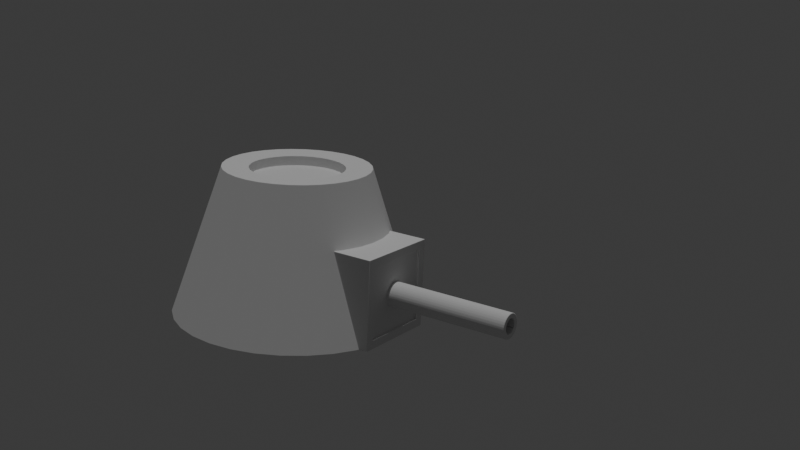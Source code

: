# Source: Basic_Turret_v2.blend  (saved by Blender 5.2.44; exported with 4.5.12 LTS)
import bpy
from mathutils import Matrix  # noqa: F401  (used for matrix-valued properties, if any)

bpy.ops.wm.read_factory_settings(use_empty=True)
scene = bpy.context.scene
scene.name = 'Scene'

# ---- collections
col_collection = bpy.data.collections.new('Collection'); scene.collection.children.link(col_collection)

# ---- node groups
ng_smooth_by_angle = bpy.data.node_groups.new('Smooth by Angle', 'GeometryNodeTree')
_s = ng_smooth_by_angle.interface.new_socket(name='Mesh', in_out='OUTPUT', socket_type='NodeSocketGeometry')
_s = ng_smooth_by_angle.interface.new_socket(name='Mesh', in_out='INPUT', socket_type='NodeSocketGeometry')
_s = ng_smooth_by_angle.interface.new_socket(name='Angle', in_out='INPUT', socket_type='NodeSocketFloat')
_s.subtype = 'ANGLE'
_s.default_value = 0.5236
_s.min_value = 0.0
_s.max_value = 3.142
_s.description = 'Maximum face angle for smooth edges'
_s = ng_smooth_by_angle.interface.new_socket(name='Ignore Sharpness', in_out='INPUT', socket_type='NodeSocketBool')
_s.force_non_field = True
ng_smooth_by_angle.is_modifier = True
_N = ng_smooth_by_angle.nodes; _L = ng_smooth_by_angle.links
n0 = _N.new('GeometryNodeSetShadeSmooth'); n0.name = 'Set Shade Smooth'; n0.location = (120, -80)
n0.domain = 'EDGE'
n1 = _N.new('GeometryNodeSetShadeSmooth'); n1.name = 'Set Shade Smooth.001'; n1.location = (300, -80)
n2 = _N.new('NodeGroupOutput'); n2.name = 'Group Output'; n2.location = (480, -80)
n3 = _N.new('GeometryNodeInputMeshEdgeAngle'); n3.name = 'Edge Angle'; n3.location = (-440, -240)
n4 = _N.new('NodeGroupInput'); n4.name = 'Group Input'; n4.location = (-80, -80)
n5 = _N.new('GeometryNodeInputEdgeSmooth'); n5.name = 'Is Edge Smooth'; n5.location = (-260, -120)
n6 = _N.new('GeometryNodeInputShadeSmooth'); n6.name = 'Is Shade Smooth'; n6.location = (-440, -397)
n7 = _N.new('FunctionNodeCompare'); n7.name = 'Compare'; n7.location = (-260, -260)
n7.operation = 'LESS_EQUAL'
n8 = _N.new('FunctionNodeBooleanMath'); n8.name = 'Boolean Math.001'; n8.location = (-80, -260)
n9 = _N.new('NodeGroupInput'); n9.name = 'Group Input.001'; n9.location = (-440, -329)
n10 = _N.new('NodeGroupInput'); n10.name = 'Group Input.002'; n10.location = (-259, -189)
n11 = _N.new('FunctionNodeBooleanMath'); n11.name = 'Boolean Math'; n11.location = (-80, -149)
n11.operation = 'OR'
n12 = _N.new('FunctionNodeBooleanMath'); n12.name = 'Boolean Math.002'; n12.location = (-260, -380)
n12.operation = 'OR'
n13 = _N.new('NodeGroupInput'); n13.name = 'Group Input.003'; n13.location = (-440, -460)
_L.new(n3.outputs[0], n7.inputs[0])
_L.new(n1.outputs[0], n2.inputs[0])
_L.new(n9.outputs[1], n7.inputs[1])
_L.new(n7.outputs[0], n8.inputs[0])
_L.new(n4.outputs[0], n0.inputs[0])
_L.new(n0.outputs[0], n1.inputs[0])
_L.new(n8.outputs[0], n0.inputs[2])
_L.new(n10.outputs[2], n11.inputs[1])
_L.new(n5.outputs[0], n11.inputs[0])
_L.new(n11.outputs[0], n0.inputs[1])
_L.new(n13.outputs[2], n12.inputs[1])
_L.new(n6.outputs[0], n12.inputs[0])
_L.new(n12.outputs[0], n8.inputs[1])
n2.is_active_output = True

# ---- world
world_world = bpy.data.worlds.new('World'); scene.world = world_world
world_world.use_nodes = True; world_world.node_tree.nodes.clear()
_N = world_world.node_tree.nodes; _L = world_world.node_tree.links
n0 = _N.new('ShaderNodeOutputWorld'); n0.name = 'World Output'; n0.location = (200, 100)
n1 = _N.new('ShaderNodeBackground'); n1.name = 'Background'; n1.location = (-200, 100)
n1.inputs[0].default_value = (0.05088, 0.05088, 0.05088, 1.0)
_L.new(n1.outputs[0], n0.inputs[0])
n0.is_active_output = True
world_world.color = (0.05088, 0.05088, 0.05088)
world_world.sun_shadow_jitter_overblur = 0.0

# ---- cameras
cam_camera = bpy.data.cameras.new('Camera')

# ---- lights
light_sun = bpy.data.lights.new('Sun', 'SUN')
light_sun.energy = 1.0

# ---- meshes
me_cylinder = bpy.data.meshes.new('Cylinder')
me_cylinder.from_pydata([(2.342e-08, -0.4, 7.153e-08), (0.144, 0.4, 6.866e-08), (7.496e-09, -0.24, 0.48), (0.144, 0.4, 0.288), (-0.07804, -0.3923, 7.153e-08), (0.144, 0.3723, 7.153e-08), (-0.04682, -0.2354, 0.48), (-0.1531, -0.3696, 7.153e-08), (-0.144, 0.4, 6.866e-08), (-0.09184, -0.2217, 0.48), (-0.144, 0.4, 0.288), (-0.2222, -0.3326, 7.153e-08), (-0.1333, -0.1996, 0.48), (-0.2828, -0.2828, 7.153e-08), (0.1152, 0.4, 0.0288), (-0.1697, -0.1697, 0.48), (0.1152, 0.4, 0.2592), (-0.3326, -0.2222, 7.153e-08), (-0.1152, 0.4, 0.2592), (-0.1996, -0.1333, 0.48), (-0.1152, 0.4, 0.0288), (-0.3696, -0.1531, 7.153e-08), (0.1152, 0.392, 0.0288), (-0.2217, -0.09184, 0.48), (0.1152, 0.392, 0.2592), (-0.3923, -0.07804, 7.153e-08), (-0.1152, 0.392, 0.2592), (-0.2354, -0.04682, 0.48), (-0.1152, 0.392, 0.0288), (-0.4, -3.869e-08, 7.153e-08), (-0.24, -2.709e-08, 0.48), (-0.3923, 0.07804, 7.153e-08), (-0.2354, 0.04682, 0.48), (-0.3696, 0.1531, 7.153e-08), (-0.2217, 0.09184, 0.48), (-0.3326, 0.2222, 7.153e-08), (-0.1996, 0.1333, 0.48), (-0.2828, 0.2828, 7.153e-08), (-0.1697, 0.1697, 0.48), (-0.2222, 0.3326, 7.153e-08), (-0.1333, 0.1996, 0.48), (-0.1531, 0.3696, 7.153e-08), (-0.09184, 0.2217, 0.48), (-0.04682, 0.2354, 0.48), (-3.447e-08, 0.24, 0.48), (0.04682, 0.2354, 0.48), (0.1559, 0.368, 7.153e-08), (0.09184, 0.2217, 0.48), (0.2222, 0.3326, 7.153e-08), (0.1333, 0.1996, 0.48), (0.2828, 0.2828, 7.153e-08), (0.1697, 0.1697, 0.48), (0.3326, 0.2222, 7.153e-08), (0.1996, 0.1333, 0.48), (0.3696, 0.1531, 7.153e-08), (0.2217, 0.09184, 0.48), (0.3923, 0.07804, 7.153e-08), (0.2354, 0.04682, 0.48), (0.4, 3.124e-08, 7.153e-08), (0.24, 1.487e-08, 0.48), (0.3923, -0.07804, 7.153e-08), (0.2354, -0.04682, 0.48), (0.3696, -0.1531, 7.153e-08), (0.2217, -0.09184, 0.48), (0.3326, -0.2222, 7.153e-08), (0.1996, -0.1333, 0.48), (0.2828, -0.2828, 7.153e-08), (0.1697, -0.1697, 0.48), (0.2222, -0.3326, 7.153e-08), (0.1333, -0.1996, 0.48), (0.1531, -0.3696, 7.153e-08), (0.09184, -0.2217, 0.48), (0.07804, -0.3923, 7.153e-08), (0.04682, -0.2354, 0.48), (-0.02997, -0.1506, 0.476), (-7.529e-11, -0.1536, 0.476), (-0.05878, -0.1419, 0.476), (-0.08534, -0.1277, 0.476), (-0.1086, -0.1086, 0.476), (-0.1277, -0.08534, 0.476), (-0.1419, -0.05878, 0.476), (-0.1506, -0.02997, 0.476), (-0.1536, -2.11e-08, 0.476), (-0.1506, 0.02997, 0.476), (-0.1419, 0.05878, 0.476), (-0.1277, 0.08534, 0.476), (-0.1086, 0.1086, 0.476), (-0.08534, 0.1277, 0.476), (-0.05878, 0.1419, 0.476), (-0.02997, 0.1506, 0.476), (-2.693e-08, 0.1536, 0.476), (0.02997, 0.1506, 0.476), (0.05878, 0.1419, 0.476), (0.08534, 0.1277, 0.476), (0.1086, 0.1086, 0.476), (0.1277, 0.08534, 0.476), (0.1419, 0.05878, 0.476), (0.1506, 0.02997, 0.476), (0.1536, 5.756e-09, 0.476), (0.1506, -0.02997, 0.476), (0.1419, -0.05878, 0.476), (0.1277, -0.08534, 0.476), (0.1086, -0.1086, 0.476), (0.08534, -0.1277, 0.476), (0.05878, -0.1419, 0.476), (0.02997, -0.1506, 0.476), (-0.02997, -0.1506, 0.444), (-7.529e-11, -0.1536, 0.444), (-0.05878, -0.1419, 0.444), (-0.08534, -0.1277, 0.444), (-0.1086, -0.1086, 0.444), (-0.1277, -0.08534, 0.444), (-0.1419, -0.05878, 0.444), (-0.1506, -0.02997, 0.444), (-0.1536, -2.11e-08, 0.444), (-0.1506, 0.02997, 0.444), (-0.1419, 0.05878, 0.444), (-0.1277, 0.08534, 0.444), (-0.1086, 0.1086, 0.444), (-0.08534, 0.1277, 0.444), (-0.05878, 0.1419, 0.444), (-0.02997, 0.1506, 0.444), (-2.693e-08, 0.1536, 0.444), (0.02997, 0.1506, 0.444), (0.05878, 0.1419, 0.444), (0.08534, 0.1277, 0.444), (0.1086, 0.1086, 0.444), (0.1277, 0.08534, 0.444), (0.1419, 0.05878, 0.444), (0.1506, 0.02997, 0.444), (0.1536, 5.756e-09, 0.444), (0.1506, -0.02997, 0.444), (0.1419, -0.05878, 0.444), (0.1277, -0.08534, 0.444), (0.1086, -0.1086, 0.444), (0.08534, -0.1277, 0.444), (0.05878, -0.1419, 0.444), (0.02997, -0.1506, 0.444), (-0.144, 0.2661, 0.288), (-0.1163, 0.2809, 0.288), (-0.144, 0.3476, 0.07113), (-0.144, 0.3723, 7.153e-08), (-0.05931, 0.2982, 0.288), (-3.929e-08, 0.304, 0.288), (0.05931, 0.2982, 0.288), (0.1462, 0.3715, 7.153e-08), (0.1462, 0.3515, 0.05772), (0.1163, 0.2809, 0.288), (0.144, 0.2661, 0.288), (-0.144, 0.3723, 7.153e-08)], [], [(0, 2, 6, 4), (4, 6, 9, 7), (7, 9, 12, 11), (11, 12, 15, 13), (13, 15, 19, 17), (17, 19, 23, 21), (21, 23, 27, 25), (25, 27, 30, 29), (29, 30, 32, 31), (31, 32, 34, 33), (33, 34, 36, 35), (35, 36, 38, 37), (37, 38, 40, 39), (41, 39, 40, 42, 139, 138, 140), (139, 42, 43, 142), (41, 140, 141), (142, 43, 44, 143), (143, 44, 45, 144), (144, 45, 47, 147), (46, 145, 146), (147, 47, 49, 48, 46, 146, 148), (48, 49, 51, 50), (50, 51, 53, 52), (52, 53, 55, 54), (54, 55, 57, 56), (56, 57, 59, 58), (58, 59, 61, 60), (60, 61, 63, 62), (62, 63, 65, 64), (64, 65, 67, 66), (66, 67, 69, 68), (68, 69, 71, 70), (34, 32, 83, 84), (70, 71, 73, 72), (72, 73, 2, 0), (145, 46, 48, 50, 52, 54, 56, 58, 60, 62, 64, 66, 68, 70, 72, 0, 4, 7, 11, 13, 17, 21, 25, 29, 31, 33, 35, 37, 39, 41, 141, 149, 5), (101, 100, 132, 133), (49, 47, 92, 93), (67, 65, 101, 102), (23, 19, 79, 80), (43, 42, 88, 89), (59, 57, 97, 98), (9, 6, 74, 76), (36, 34, 84, 85), (51, 49, 93, 94), (69, 67, 102, 103), (27, 23, 80, 81), (44, 43, 89, 90), (61, 59, 98, 99), (12, 9, 76, 77), (38, 36, 85, 86), (53, 51, 94, 95), (71, 69, 103, 104), (30, 27, 81, 82), (45, 44, 90, 91), (63, 61, 99, 100), (15, 12, 77, 78), (40, 38, 86, 87), (55, 53, 95, 96), (73, 71, 104, 105), (32, 30, 82, 83), (47, 45, 91, 92), (65, 63, 100, 101), (19, 15, 78, 79), (42, 40, 87, 88), (57, 55, 96, 97), (6, 2, 75, 74), (2, 73, 105, 75), (112, 111, 110, 109, 108, 106, 107, 137, 136, 135, 134, 133, 132, 131, 130, 129, 128, 127, 126, 125, 124, 123, 122, 121, 120, 119, 118, 117, 116, 115, 114, 113), (88, 87, 119, 120), (74, 75, 107, 106), (102, 101, 133, 134), (89, 88, 120, 121), (76, 74, 106, 108), (103, 102, 134, 135), (90, 89, 121, 122), (77, 76, 108, 109), (104, 103, 135, 136), (91, 90, 122, 123), (78, 77, 109, 110), (105, 104, 136, 137), (92, 91, 123, 124), (79, 78, 110, 111), (75, 105, 137, 107), (93, 92, 124, 125), (80, 79, 111, 112), (94, 93, 125, 126), (81, 80, 112, 113), (95, 94, 126, 127), (82, 81, 113, 114), (96, 95, 127, 128), (83, 82, 114, 115), (97, 96, 128, 129), (84, 83, 115, 116), (98, 97, 129, 130), (85, 84, 116, 117), (99, 98, 130, 131), (86, 85, 117, 118), (100, 99, 131, 132), (87, 86, 118, 119), (5, 1, 3, 148, 146, 145), (138, 10, 8, 149, 141, 140), (3, 1, 14, 16), (5, 149, 8, 1), (148, 3, 10, 138, 139, 142, 143, 144, 147), (16, 14, 22, 24), (1, 8, 20, 14), (10, 3, 16, 18), (8, 10, 18, 20), (28, 26, 24, 22), (18, 16, 24, 26), (20, 18, 26, 28), (14, 20, 28, 22)])
me_cylinder.polygons.foreach_set('use_smooth', [True] * 113)
_uv = me_cylinder.uv_layers.new(name='UVMap')
_uv.uv.foreach_set('vector', [1.0, 0.5, 1.0, 1.0, 0.9688, 1.0, 0.9688, 0.5, 0.9688, 0.5, 0.9688, 1.0, 0.9375, 1.0, 0.9375, 0.5, 0.9375, 0.5, 0.9375, 1.0, 0.9062, 1.0, 0.9062, 0.5, 0.9062, 0.5, 0.9062, 1.0, 0.875, 1.0, 0.875, 0.5, 0.875, 0.5, 0.875, 1.0, 0.8438, 1.0, 0.8438, 0.5, 0.8438, 0.5, 0.8438, 1.0, 0.8125, 1.0, 0.8125, 0.5, 0.8125, 0.5, 0.8125, 1.0, 0.7812, 1.0, 0.7812, 0.5, 0.7812, 0.5, 0.7812, 1.0, 0.75, 1.0, 0.75, 0.5, 0.75, 0.5, 0.75, 1.0, 0.7188, 1.0, 0.7188, 0.5, 0.7188, 0.5, 0.7188, 1.0, 0.6875, 1.0, 0.6875, 0.5, 0.6875, 0.5, 0.6875, 1.0, 0.6562, 1.0, 0.6562, 0.5, 0.6562, 0.5, 0.6562, 1.0, 0.625, 1.0, 0.625, 0.5, 0.625, 0.5, 0.625, 1.0, 0.5938, 1.0, 0.5938, 0.5, 0.5625, 0.5, 0.5938, 0.5, 0.5938, 1.0, 0.5625, 1.0, 0.5625, 0.8, 0.5789, 0.8, 0.5625, 0.5741, 0.5625, 0.8, 0.5625, 1.0, 0.5312, 1.0, 0.5312, 0.8, 0.5625, 0.5, 0.5625, 0.5741, 0.5587, 0.5, 0.5312, 0.8, 0.5312, 1.0, 0.5, 1.0, 0.5, 0.8, 0.5, 0.8, 0.5, 1.0, 0.4688, 1.0, 0.4688, 0.8, 0.4688, 0.8, 0.4688, 1.0, 0.4375, 1.0, 0.4375, 0.8, 0.4362, 0.5, 0.4403, 0.5, 0.4373, 0.5601, 0.4375, 0.8, 0.4375, 1.0, 0.4062, 1.0, 0.4062, 0.5, 0.4362, 0.5, 0.4373, 0.5601, 0.4211, 0.8, 0.4062, 0.5, 0.4062, 1.0, 0.375, 1.0, 0.375, 0.5, 0.375, 0.5, 0.375, 1.0, 0.3438, 1.0, 0.3438, 0.5, 0.3438, 0.5, 0.3438, 1.0, 0.3125, 1.0, 0.3125, 0.5, 0.3125, 0.5, 0.3125, 1.0, 0.2812, 1.0, 0.2812, 0.5, 0.2812, 0.5, 0.2812, 1.0, 0.25, 1.0, 0.25, 0.5, 0.25, 0.5, 0.25, 1.0, 0.2188, 1.0, 0.2188, 0.5, 0.2188, 0.5, 0.2188, 1.0, 0.1875, 1.0, 0.1875, 0.5, 0.1875, 0.5, 0.1875, 1.0, 0.1562, 1.0, 0.1562, 0.5, 0.1562, 0.5, 0.1562, 1.0, 0.125, 1.0, 0.125, 0.5, 0.125, 0.5, 0.125, 1.0, 0.09375, 1.0, 0.09375, 0.5, 0.09375, 0.5, 0.09375, 1.0, 0.0625, 1.0, 0.0625, 0.5, 0.6875, 1.0, 0.7188, 1.0, 0.7188, 1.0, 0.6875, 1.0, 0.0625, 0.5, 0.0625, 1.0, 0.03125, 1.0, 0.03125, 0.5, 0.03125, 0.5, 0.03125, 1.0, 0.0, 1.0, 0.0, 0.5, 0.6623, 0.0271, 0.6565, 0.02918, 0.6167, 0.05045, 0.5803, 0.08029, 0.5504, 0.1167, 0.5283, 0.1582, 0.5146, 0.2032, 0.51, 0.25, 0.5146, 0.2968, 0.5283, 0.3418, 0.5504, 0.3833, 0.5803, 0.4197, 0.6167, 0.4496, 0.6582, 0.4717, 0.7032, 0.4854, 0.75, 0.49, 0.7968, 0.4854, 0.8418, 0.4717, 0.8833, 0.4496, 0.9197, 0.4197, 0.9496, 0.3833, 0.9717, 0.3418, 0.9854, 0.2968, 0.99, 0.25, 0.9854, 0.2032, 0.9717, 0.1582, 0.9496, 0.1167, 0.9197, 0.08029, 0.8833, 0.05045, 0.8418, 0.02827, 0.8364, 0.02662, 0.8364, 0.02662, 0.6636, 0.02662, 0.1562, 1.0, 0.1875, 1.0, 0.1875, 1.0, 0.1562, 1.0, 0.4062, 1.0, 0.4375, 1.0, 0.4375, 1.0, 0.4062, 1.0, 0.125, 1.0, 0.1562, 1.0, 0.1562, 1.0, 0.125, 1.0, 0.8125, 1.0, 0.8438, 1.0, 0.8438, 1.0, 0.8125, 1.0, 0.5312, 1.0, 0.5625, 1.0, 0.5625, 1.0, 0.5312, 1.0, 0.25, 1.0, 0.2812, 1.0, 0.2812, 1.0, 0.25, 1.0, 0.9375, 1.0, 0.9688, 1.0, 0.9688, 1.0, 0.9375, 1.0, 0.6562, 1.0, 0.6875, 1.0, 0.6875, 1.0, 0.6562, 1.0, 0.375, 1.0, 0.4062, 1.0, 0.4062, 1.0, 0.375, 1.0, 0.09375, 1.0, 0.125, 1.0, 0.125, 1.0, 0.09375, 1.0, 0.7812, 1.0, 0.8125, 1.0, 0.8125, 1.0, 0.7812, 1.0, 0.5, 1.0, 0.5312, 1.0, 0.5312, 1.0, 0.5, 1.0, 0.2188, 1.0, 0.25, 1.0, 0.25, 1.0, 0.2188, 1.0, 0.9062, 1.0, 0.9375, 1.0, 0.9375, 1.0, 0.9062, 1.0, 0.625, 1.0, 0.6562, 1.0, 0.6562, 1.0, 0.625, 1.0, 0.3438, 1.0, 0.375, 1.0, 0.375, 1.0, 0.3438, 1.0, 0.0625, 1.0, 0.09375, 1.0, 0.09375, 1.0, 0.0625, 1.0, 0.75, 1.0, 0.7812, 1.0, 0.7812, 1.0, 0.75, 1.0, 0.4688, 1.0, 0.5, 1.0, 0.5, 1.0, 0.4688, 1.0, 0.1875, 1.0, 0.2188, 1.0, 0.2188, 1.0, 0.1875, 1.0, 0.875, 1.0, 0.9062, 1.0, 0.9062, 1.0, 0.875, 1.0, 0.5938, 1.0, 0.625, 1.0, 0.625, 1.0, 0.5938, 1.0, 0.3125, 1.0, 0.3438, 1.0, 0.3438, 1.0, 0.3125, 1.0, 0.03125, 1.0, 0.0625, 1.0, 0.0625, 1.0, 0.03125, 1.0, 0.7188, 1.0, 0.75, 1.0, 0.75, 1.0, 0.7188, 1.0, 0.4375, 1.0, 0.4688, 1.0, 0.4688, 1.0, 0.4375, 1.0, 0.1562, 1.0, 0.1875, 1.0, 0.1875, 1.0, 0.1562, 1.0, 0.8438, 1.0, 0.875, 1.0, 0.875, 1.0, 0.8438, 1.0, 0.5625, 1.0, 0.5938, 1.0, 0.5938, 1.0, 0.5625, 1.0, 0.2812, 1.0, 0.3125, 1.0, 0.3125, 1.0, 0.2812, 1.0, 0.9688, 1.0, 1.0, 1.0, 1.0, 1.0, 0.9688, 1.0, 0.0, 1.0, 0.03125, 1.0, 0.03125, 1.0, 0.0, 1.0, 0.4717, 0.3418, 0.4496, 0.3833, 0.4197, 0.4197, 0.3833, 0.4496, 0.3418, 0.4717, 0.2968, 0.4854, 0.25, 0.49, 0.2032, 0.4854, 0.1582, 0.4717, 0.1167, 0.4496, 0.08029, 0.4197, 0.05045, 0.3833, 0.02827, 0.3418, 0.01461, 0.2968, 0.01, 0.25, 0.01461, 0.2032, 0.02827, 0.1582, 0.05045, 0.1167, 0.08029, 0.08029, 0.1167, 0.05045, 0.1582, 0.02827, 0.2032, 0.01461, 0.25, 0.01, 0.2968, 0.01461, 0.3418, 0.02827, 0.3833, 0.05045, 0.4197, 0.08029, 0.4496, 0.1167, 0.4717, 0.1582, 0.4854, 0.2032, 0.49, 0.25, 0.4854, 0.2968, 0.5625, 1.0, 0.5938, 1.0, 0.5938, 1.0, 0.5625, 1.0, 0.9688, 1.0, 1.0, 1.0, 1.0, 1.0, 0.9688, 1.0, 0.125, 1.0, 0.1562, 1.0, 0.1562, 1.0, 0.125, 1.0, 0.5312, 1.0, 0.5625, 1.0, 0.5625, 1.0, 0.5312, 1.0, 0.9375, 1.0, 0.9688, 1.0, 0.9688, 1.0, 0.9375, 1.0, 0.09375, 1.0, 0.125, 1.0, 0.125, 1.0, 0.09375, 1.0, 0.5, 1.0, 0.5312, 1.0, 0.5312, 1.0, 0.5, 1.0, 0.9062, 1.0, 0.9375, 1.0, 0.9375, 1.0, 0.9062, 1.0, 0.0625, 1.0, 0.09375, 1.0, 0.09375, 1.0, 0.0625, 1.0, 0.4688, 1.0, 0.5, 1.0, 0.5, 1.0, 0.4688, 1.0, 0.875, 1.0, 0.9062, 1.0, 0.9062, 1.0, 0.875, 1.0, 0.03125, 1.0, 0.0625, 1.0, 0.0625, 1.0, 0.03125, 1.0, 0.4375, 1.0, 0.4688, 1.0, 0.4688, 1.0, 0.4375, 1.0, 0.8438, 1.0, 0.875, 1.0, 0.875, 1.0, 0.8438, 1.0, 0.0, 1.0, 0.03125, 1.0, 0.03125, 1.0, 0.0, 1.0, 0.4062, 1.0, 0.4375, 1.0, 0.4375, 1.0, 0.4062, 1.0, 0.8125, 1.0, 0.8438, 1.0, 0.8438, 1.0, 0.8125, 1.0, 0.375, 1.0, 0.4062, 1.0, 0.4062, 1.0, 0.375, 1.0, 0.7812, 1.0, 0.8125, 1.0, 0.8125, 1.0, 0.7812, 1.0, 0.3438, 1.0, 0.375, 1.0, 0.375, 1.0, 0.3438, 1.0, 0.75, 1.0, 0.7812, 1.0, 0.7812, 1.0, 0.75, 1.0, 0.3125, 1.0, 0.3438, 1.0, 0.3438, 1.0, 0.3125, 1.0, 0.7188, 1.0, 0.75, 1.0, 0.75, 1.0, 0.7188, 1.0, 0.2812, 1.0, 0.3125, 1.0, 0.3125, 1.0, 0.2812, 1.0, 0.6875, 1.0, 0.7188, 1.0, 0.7188, 1.0, 0.6875, 1.0, 0.25, 1.0, 0.2812, 1.0, 0.2812, 1.0, 0.25, 1.0, 0.6562, 1.0, 0.6875, 1.0, 0.6875, 1.0, 0.6562, 1.0, 0.2188, 1.0, 0.25, 1.0, 0.25, 1.0, 0.2188, 1.0, 0.625, 1.0, 0.6562, 1.0, 0.6562, 1.0, 0.625, 1.0, 0.1875, 1.0, 0.2188, 1.0, 0.2188, 1.0, 0.1875, 1.0, 0.5938, 1.0, 0.625, 1.0, 0.625, 1.0, 0.5938, 1.0, 0.375, 0.02404, 0.375, 0.0, 0.625, 0.0, 0.625, 0.1163, 0.4251, 0.04211, 0.375, 0.02474, 0.625, 0.6337, 0.625, 0.75, 0.375, 0.75, 0.375, 0.726, 0.375, 0.726, 0.4367, 0.7046, 0.625, 0.0, 0.375, 0.0, 0.375, 0.0, 0.625, 0.0, 0.125, 0.726, 0.375, 0.726, 0.375, 0.75, 0.125, 0.75, 0.875, 0.6337, 0.875, 0.75, 0.625, 0.75, 0.625, 0.6337, 0.649, 0.6466, 0.6985, 0.6616, 0.75, 0.6667, 0.8015, 0.6616, 0.851, 0.6466, 0.625, 0.0, 0.375, 0.0, 0.375, 0.0, 0.625, 0.0, 0.125, 0.75, 0.375, 0.75, 0.375, 0.75, 0.125, 0.75, 0.625, 0.75, 0.875, 0.75, 0.875, 0.75, 0.625, 0.75, 0.375, 0.75, 0.625, 0.75, 0.625, 0.75, 0.375, 0.75, 0.375, 0.75, 0.625, 0.75, 0.625, 1.0, 0.375, 1.0, 0.625, 0.75, 0.875, 0.75, 0.875, 0.75, 0.625, 0.75, 0.375, 0.75, 0.625, 0.75, 0.625, 0.75, 0.375, 0.75, 0.125, 0.75, 0.375, 0.75, 0.375, 0.75, 0.125, 0.75])
me_cylinder.materials.append(None)
me_cylinder.update()
me_cylinder_001 = bpy.data.meshes.new('Cylinder.001')
me_cylinder_001.from_pydata([(-3.205e-08, 0.8, 0.104), (9.917e-09, 0.32, 0.104), (-0.007804, 0.8, 0.1048), (-0.007804, 0.32, 0.1048), (-0.01531, 0.8, 0.107), (-0.01531, 0.32, 0.107), (-0.02222, 0.8, 0.1107), (-0.02222, 0.32, 0.1107), (-0.02828, 0.8, 0.1157), (-0.02828, 0.32, 0.1157), (-0.03326, 0.8, 0.1218), (-0.03326, 0.32, 0.1218), (-0.03696, 0.8, 0.1287), (-0.03696, 0.32, 0.1287), (-0.03923, 0.8, 0.1362), (-0.03923, 0.32, 0.1362), (-0.04, 0.8, 0.144), (-0.04, 0.32, 0.144), (-0.03923, 0.8, 0.1518), (-0.03923, 0.32, 0.1518), (-0.03696, 0.8, 0.1593), (-0.03696, 0.32, 0.1593), (-0.03326, 0.8, 0.1662), (-0.03326, 0.32, 0.1662), (-0.02828, 0.8, 0.1723), (-0.02828, 0.32, 0.1723), (-0.02222, 0.8, 0.1773), (-0.02222, 0.32, 0.1773), (-0.01531, 0.8, 0.181), (-0.01531, 0.32, 0.181), (-0.007804, 0.8, 0.1832), (-0.007804, 0.32, 0.1832), (-3.205e-08, 0.8, 0.184), (9.917e-09, 0.32, 0.184), (0.007804, 0.8, 0.1832), (0.007804, 0.32, 0.1832), (0.01531, 0.8, 0.181), (0.01531, 0.32, 0.181), (0.02222, 0.8, 0.1773), (0.02222, 0.32, 0.1773), (0.02828, 0.8, 0.1723), (0.02828, 0.32, 0.1723), (0.03326, 0.8, 0.1662), (0.03326, 0.32, 0.1662), (0.03696, 0.8, 0.1593), (0.03696, 0.32, 0.1593), (0.03923, 0.8, 0.1518), (0.03923, 0.32, 0.1518), (0.04, 0.8, 0.144), (0.04, 0.32, 0.144), (0.03923, 0.8, 0.1362), (0.03923, 0.32, 0.1362), (0.03696, 0.8, 0.1287), (0.03696, 0.32, 0.1287), (0.03326, 0.8, 0.1218), (0.03326, 0.32, 0.1218), (0.02828, 0.8, 0.1157), (0.02828, 0.32, 0.1157), (0.02222, 0.8, 0.1107), (0.02222, 0.32, 0.1107), (0.01531, 0.8, 0.107), (0.01531, 0.32, 0.107), (0.007804, 0.8, 0.1048), (0.007804, 0.32, 0.1048), (-3.198e-08, 0.8, 0.12), (-0.004682, 0.8, 0.1205), (-0.009184, 0.8, 0.1218), (-0.01333, 0.8, 0.124), (-0.01697, 0.8, 0.127), (-0.01996, 0.8, 0.1307), (-0.02217, 0.8, 0.1348), (-0.02354, 0.8, 0.1393), (-0.024, 0.8, 0.144), (-0.02354, 0.8, 0.1487), (-0.02217, 0.8, 0.1532), (-0.01996, 0.8, 0.1573), (-0.01697, 0.8, 0.161), (-0.01333, 0.8, 0.164), (-0.009184, 0.8, 0.1662), (-0.004682, 0.8, 0.1675), (-3.198e-08, 0.8, 0.168), (0.004682, 0.8, 0.1675), (0.009184, 0.8, 0.1662), (0.01333, 0.8, 0.164), (0.01697, 0.8, 0.161), (0.01996, 0.8, 0.1573), (0.02217, 0.8, 0.1532), (0.02354, 0.8, 0.1487), (0.024, 0.8, 0.144), (0.02354, 0.8, 0.1393), (0.02217, 0.8, 0.1348), (0.01996, 0.8, 0.1307), (0.01697, 0.8, 0.127), (0.01333, 0.8, 0.124), (0.009184, 0.8, 0.1218), (0.004682, 0.8, 0.1205), (-2.498e-08, 0.72, 0.12), (-0.004682, 0.72, 0.1205), (-0.009184, 0.72, 0.1218), (-0.01333, 0.72, 0.124), (-0.01697, 0.72, 0.127), (-0.01996, 0.72, 0.1307), (-0.02217, 0.72, 0.1348), (-0.02354, 0.72, 0.1393), (-0.024, 0.72, 0.144), (-0.02354, 0.72, 0.1487), (-0.02217, 0.72, 0.1532), (-0.01996, 0.72, 0.1573), (-0.01697, 0.72, 0.161), (-0.01333, 0.72, 0.164), (-0.009184, 0.72, 0.1662), (-0.004682, 0.72, 0.1675), (-2.498e-08, 0.72, 0.168), (0.004682, 0.72, 0.1675), (0.009184, 0.72, 0.1662), (0.01333, 0.72, 0.164), (0.01697, 0.72, 0.161), (0.01996, 0.72, 0.1573), (0.02217, 0.72, 0.1532), (0.02354, 0.72, 0.1487), (0.024, 0.72, 0.144), (0.02354, 0.72, 0.1393), (0.02217, 0.72, 0.1348), (0.01996, 0.72, 0.1307), (0.01697, 0.72, 0.127), (0.01333, 0.72, 0.124), (0.009184, 0.72, 0.1218), (0.004682, 0.72, 0.1205)], [], [(0, 1, 3, 2), (2, 3, 5, 4), (4, 5, 7, 6), (6, 7, 9, 8), (8, 9, 11, 10), (10, 11, 13, 12), (12, 13, 15, 14), (14, 15, 17, 16), (16, 17, 19, 18), (18, 19, 21, 20), (20, 21, 23, 22), (22, 23, 25, 24), (24, 25, 27, 26), (26, 27, 29, 28), (28, 29, 31, 30), (30, 31, 33, 32), (32, 33, 35, 34), (34, 35, 37, 36), (36, 37, 39, 38), (38, 39, 41, 40), (40, 41, 43, 42), (42, 43, 45, 44), (44, 45, 47, 46), (46, 47, 49, 48), (48, 49, 51, 50), (50, 51, 53, 52), (52, 53, 55, 54), (54, 55, 57, 56), (56, 57, 59, 58), (58, 59, 61, 60), (3, 1, 63, 61, 59, 57, 55, 53, 51, 49, 47, 45, 43, 41, 39, 37, 35, 33, 31, 29, 27, 25, 23, 21, 19, 17, 15, 13, 11, 9, 7, 5), (60, 61, 63, 62), (62, 63, 1, 0), (10, 12, 70, 69), (64, 65, 97, 96), (28, 30, 79, 78), (46, 48, 88, 87), (2, 4, 66, 65), (20, 22, 75, 74), (38, 40, 84, 83), (56, 58, 93, 92), (12, 14, 71, 70), (30, 32, 80, 79), (48, 50, 89, 88), (4, 6, 67, 66), (22, 24, 76, 75), (40, 42, 85, 84), (58, 60, 94, 93), (14, 16, 72, 71), (32, 34, 81, 80), (50, 52, 90, 89), (6, 8, 68, 67), (24, 26, 77, 76), (42, 44, 86, 85), (60, 62, 95, 94), (16, 18, 73, 72), (34, 36, 82, 81), (52, 54, 91, 90), (8, 10, 69, 68), (26, 28, 78, 77), (44, 46, 87, 86), (0, 2, 65, 64), (62, 0, 64, 95), (18, 20, 74, 73), (36, 38, 83, 82), (54, 56, 92, 91), (96, 97, 98, 99, 100, 101, 102, 103, 104, 105, 106, 107, 108, 109, 110, 111, 112, 113, 114, 115, 116, 117, 118, 119, 120, 121, 122, 123, 124, 125, 126, 127), (91, 92, 124, 123), (78, 79, 111, 110), (65, 66, 98, 97), (92, 93, 125, 124), (79, 80, 112, 111), (66, 67, 99, 98), (93, 94, 126, 125), (80, 81, 113, 112), (67, 68, 100, 99), (94, 95, 127, 126), (81, 82, 114, 113), (68, 69, 101, 100), (95, 64, 96, 127), (82, 83, 115, 114), (69, 70, 102, 101), (83, 84, 116, 115), (70, 71, 103, 102), (84, 85, 117, 116), (71, 72, 104, 103), (85, 86, 118, 117), (72, 73, 105, 104), (86, 87, 119, 118), (73, 74, 106, 105), (87, 88, 120, 119), (74, 75, 107, 106), (88, 89, 121, 120), (75, 76, 108, 107), (89, 90, 122, 121), (76, 77, 109, 108), (90, 91, 123, 122), (77, 78, 110, 109)])
me_cylinder_001.polygons.foreach_set('use_smooth', [True] * 98)
_uv = me_cylinder_001.uv_layers.new(name='UVMap')
_uv.uv.foreach_set('vector', [1.0, 0.5, 1.0, 1.0, 0.9688, 1.0, 0.9688, 0.5, 0.9688, 0.5, 0.9688, 1.0, 0.9375, 1.0, 0.9375, 0.5, 0.9375, 0.5, 0.9375, 1.0, 0.9062, 1.0, 0.9062, 0.5, 0.9062, 0.5, 0.9062, 1.0, 0.875, 1.0, 0.875, 0.5, 0.875, 0.5, 0.875, 1.0, 0.8438, 1.0, 0.8438, 0.5, 0.8438, 0.5, 0.8438, 1.0, 0.8125, 1.0, 0.8125, 0.5, 0.8125, 0.5, 0.8125, 1.0, 0.7812, 1.0, 0.7812, 0.5, 0.7812, 0.5, 0.7812, 1.0, 0.75, 1.0, 0.75, 0.5, 0.75, 0.5, 0.75, 1.0, 0.7188, 1.0, 0.7188, 0.5, 0.7188, 0.5, 0.7188, 1.0, 0.6875, 1.0, 0.6875, 0.5, 0.6875, 0.5, 0.6875, 1.0, 0.6562, 1.0, 0.6562, 0.5, 0.6562, 0.5, 0.6562, 1.0, 0.625, 1.0, 0.625, 0.5, 0.625, 0.5, 0.625, 1.0, 0.5938, 1.0, 0.5938, 0.5, 0.5938, 0.5, 0.5938, 1.0, 0.5625, 1.0, 0.5625, 0.5, 0.5625, 0.5, 0.5625, 1.0, 0.5312, 1.0, 0.5312, 0.5, 0.5312, 0.5, 0.5312, 1.0, 0.5, 1.0, 0.5, 0.5, 0.5, 0.5, 0.5, 1.0, 0.4688, 1.0, 0.4688, 0.5, 0.4688, 0.5, 0.4688, 1.0, 0.4375, 1.0, 0.4375, 0.5, 0.4375, 0.5, 0.4375, 1.0, 0.4062, 1.0, 0.4062, 0.5, 0.4062, 0.5, 0.4062, 1.0, 0.375, 1.0, 0.375, 0.5, 0.375, 0.5, 0.375, 1.0, 0.3438, 1.0, 0.3438, 0.5, 0.3438, 0.5, 0.3438, 1.0, 0.3125, 1.0, 0.3125, 0.5, 0.3125, 0.5, 0.3125, 1.0, 0.2812, 1.0, 0.2812, 0.5, 0.2812, 0.5, 0.2812, 1.0, 0.25, 1.0, 0.25, 0.5, 0.25, 0.5, 0.25, 1.0, 0.2188, 1.0, 0.2188, 0.5, 0.2188, 0.5, 0.2188, 1.0, 0.1875, 1.0, 0.1875, 0.5, 0.1875, 0.5, 0.1875, 1.0, 0.1562, 1.0, 0.1562, 0.5, 0.1562, 0.5, 0.1562, 1.0, 0.125, 1.0, 0.125, 0.5, 0.125, 0.5, 0.125, 1.0, 0.09375, 1.0, 0.09375, 0.5, 0.09375, 0.5, 0.09375, 1.0, 0.0625, 1.0, 0.0625, 0.5, 0.2968, 0.4854, 0.25, 0.49, 0.2032, 0.4854, 0.1582, 0.4717, 0.1167, 0.4496, 0.08029, 0.4197, 0.05045, 0.3833, 0.02827, 0.3418, 0.01461, 0.2968, 0.01, 0.25, 0.01461, 0.2032, 0.02827, 0.1582, 0.05045, 0.1167, 0.08029, 0.08029, 0.1167, 0.05045, 0.1582, 0.02827, 0.2032, 0.01461, 0.25, 0.01, 0.2968, 0.01461, 0.3418, 0.02827, 0.3833, 0.05045, 0.4197, 0.08029, 0.4496, 0.1167, 0.4717, 0.1582, 0.4854, 0.2032, 0.49, 0.25, 0.4854, 0.2968, 0.4717, 0.3418, 0.4496, 0.3833, 0.4197, 0.4197, 0.3833, 0.4496, 0.3418, 0.4717, 0.0625, 0.5, 0.0625, 1.0, 0.03125, 1.0, 0.03125, 0.5, 0.03125, 0.5, 0.03125, 1.0, 0.0, 1.0, 0.0, 0.5, 0.8438, 0.5, 0.8125, 0.5, 0.8125, 0.5, 0.8438, 0.5, 1.0, 0.5, 0.9688, 0.5, 0.9688, 0.5, 1.0, 0.5, 0.5625, 0.5, 0.5312, 0.5, 0.5312, 0.5, 0.5625, 0.5, 0.2812, 0.5, 0.25, 0.5, 0.25, 0.5, 0.2812, 0.5, 0.9688, 0.5, 0.9375, 0.5, 0.9375, 0.5, 0.9688, 0.5, 0.6875, 0.5, 0.6562, 0.5, 0.6562, 0.5, 0.6875, 0.5, 0.4062, 0.5, 0.375, 0.5, 0.375, 0.5, 0.4062, 0.5, 0.125, 0.5, 0.09375, 0.5, 0.09375, 0.5, 0.125, 0.5, 0.8125, 0.5, 0.7812, 0.5, 0.7812, 0.5, 0.8125, 0.5, 0.5312, 0.5, 0.5, 0.5, 0.5, 0.5, 0.5312, 0.5, 0.25, 0.5, 0.2188, 0.5, 0.2188, 0.5, 0.25, 0.5, 0.9375, 0.5, 0.9062, 0.5, 0.9062, 0.5, 0.9375, 0.5, 0.6562, 0.5, 0.625, 0.5, 0.625, 0.5, 0.6562, 0.5, 0.375, 0.5, 0.3438, 0.5, 0.3438, 0.5, 0.375, 0.5, 0.09375, 0.5, 0.0625, 0.5, 0.0625, 0.5, 0.09375, 0.5, 0.7812, 0.5, 0.75, 0.5, 0.75, 0.5, 0.7812, 0.5, 0.5, 0.5, 0.4688, 0.5, 0.4688, 0.5, 0.5, 0.5, 0.2188, 0.5, 0.1875, 0.5, 0.1875, 0.5, 0.2188, 0.5, 0.9062, 0.5, 0.875, 0.5, 0.875, 0.5, 0.9062, 0.5, 0.625, 0.5, 0.5938, 0.5, 0.5938, 0.5, 0.625, 0.5, 0.3438, 0.5, 0.3125, 0.5, 0.3125, 0.5, 0.3438, 0.5, 0.0625, 0.5, 0.03125, 0.5, 0.03125, 0.5, 0.0625, 0.5, 0.75, 0.5, 0.7188, 0.5, 0.7188, 0.5, 0.75, 0.5, 0.4688, 0.5, 0.4375, 0.5, 0.4375, 0.5, 0.4688, 0.5, 0.1875, 0.5, 0.1562, 0.5, 0.1562, 0.5, 0.1875, 0.5, 0.875, 0.5, 0.8438, 0.5, 0.8438, 0.5, 0.875, 0.5, 0.5938, 0.5, 0.5625, 0.5, 0.5625, 0.5, 0.5938, 0.5, 0.3125, 0.5, 0.2812, 0.5, 0.2812, 0.5, 0.3125, 0.5, 1.0, 0.5, 0.9688, 0.5, 0.9688, 0.5, 1.0, 0.5, 0.03125, 0.5, 0.0, 0.5, 0.0, 0.5, 0.03125, 0.5, 0.7188, 0.5, 0.6875, 0.5, 0.6875, 0.5, 0.7188, 0.5, 0.4375, 0.5, 0.4062, 0.5, 0.4062, 0.5, 0.4375, 0.5, 0.1562, 0.5, 0.125, 0.5, 0.125, 0.5, 0.1562, 0.5, 0.75, 0.49, 0.7968, 0.4854, 0.8418, 0.4717, 0.8833, 0.4496, 0.9197, 0.4197, 0.9496, 0.3833, 0.9717, 0.3418, 0.9854, 0.2968, 0.99, 0.25, 0.9854, 0.2032, 0.9717, 0.1582, 0.9496, 0.1167, 0.9197, 0.08029, 0.8833, 0.05045, 0.8418, 0.02827, 0.7968, 0.01461, 0.75, 0.01, 0.7032, 0.01461, 0.6582, 0.02827, 0.6167, 0.05045, 0.5803, 0.08029, 0.5504, 0.1167, 0.5283, 0.1582, 0.5146, 0.2032, 0.51, 0.25, 0.5146, 0.2968, 0.5283, 0.3418, 0.5504, 0.3833, 0.5803, 0.4197, 0.6167, 0.4496, 0.6582, 0.4717, 0.7032, 0.4854, 0.1562, 0.5, 0.125, 0.5, 0.125, 0.5, 0.1562, 0.5, 0.5625, 0.5, 0.5312, 0.5, 0.5312, 0.5, 0.5625, 0.5, 0.9688, 0.5, 0.9375, 0.5, 0.9375, 0.5, 0.9688, 0.5, 0.125, 0.5, 0.09375, 0.5, 0.09375, 0.5, 0.125, 0.5, 0.5312, 0.5, 0.5, 0.5, 0.5, 0.5, 0.5312, 0.5, 0.9375, 0.5, 0.9062, 0.5, 0.9062, 0.5, 0.9375, 0.5, 0.09375, 0.5, 0.0625, 0.5, 0.0625, 0.5, 0.09375, 0.5, 0.5, 0.5, 0.4688, 0.5, 0.4688, 0.5, 0.5, 0.5, 0.9062, 0.5, 0.875, 0.5, 0.875, 0.5, 0.9062, 0.5, 0.0625, 0.5, 0.03125, 0.5, 0.03125, 0.5, 0.0625, 0.5, 0.4688, 0.5, 0.4375, 0.5, 0.4375, 0.5, 0.4688, 0.5, 0.875, 0.5, 0.8438, 0.5, 0.8438, 0.5, 0.875, 0.5, 0.03125, 0.5, 0.0, 0.5, 0.0, 0.5, 0.03125, 0.5, 0.4375, 0.5, 0.4062, 0.5, 0.4062, 0.5, 0.4375, 0.5, 0.8438, 0.5, 0.8125, 0.5, 0.8125, 0.5, 0.8438, 0.5, 0.4062, 0.5, 0.375, 0.5, 0.375, 0.5, 0.4062, 0.5, 0.8125, 0.5, 0.7812, 0.5, 0.7812, 0.5, 0.8125, 0.5, 0.375, 0.5, 0.3438, 0.5, 0.3438, 0.5, 0.375, 0.5, 0.7812, 0.5, 0.75, 0.5, 0.75, 0.5, 0.7812, 0.5, 0.3438, 0.5, 0.3125, 0.5, 0.3125, 0.5, 0.3438, 0.5, 0.75, 0.5, 0.7188, 0.5, 0.7188, 0.5, 0.75, 0.5, 0.3125, 0.5, 0.2812, 0.5, 0.2812, 0.5, 0.3125, 0.5, 0.7188, 0.5, 0.6875, 0.5, 0.6875, 0.5, 0.7188, 0.5, 0.2812, 0.5, 0.25, 0.5, 0.25, 0.5, 0.2812, 0.5, 0.6875, 0.5, 0.6562, 0.5, 0.6562, 0.5, 0.6875, 0.5, 0.25, 0.5, 0.2188, 0.5, 0.2188, 0.5, 0.25, 0.5, 0.6562, 0.5, 0.625, 0.5, 0.625, 0.5, 0.6562, 0.5, 0.2188, 0.5, 0.1875, 0.5, 0.1875, 0.5, 0.2188, 0.5, 0.625, 0.5, 0.5938, 0.5, 0.5938, 0.5, 0.625, 0.5, 0.1875, 0.5, 0.1562, 0.5, 0.1562, 0.5, 0.1875, 0.5, 0.5938, 0.5, 0.5625, 0.5, 0.5625, 0.5, 0.5938, 0.5])
me_cylinder_001.update()

# ---- objects
ob_cylinder = bpy.data.objects.new('Cylinder', me_cylinder)
ob_cylinder_001 = bpy.data.objects.new('Cylinder.001', me_cylinder_001)
ob_camera = bpy.data.objects.new('Camera', cam_camera)
ob_sun = bpy.data.objects.new('Sun', light_sun)

# ---- transforms, parenting, visibility, modifiers, constraints
ob_cylinder.location = (0.0, 0.0, 0.0)
_m = ob_cylinder.modifiers.new('Bevel', 'BEVEL')
_m.width = 0.05
_m.width_pct = 0.05
_m.segments = 3
_m.harden_normals = True
_m = ob_cylinder.modifiers.new('Smooth by Angle', 'NODES')
_m.node_group = ng_smooth_by_angle
_m.use_pin_to_last = True
_m.show_group_selector = False
ob_cylinder_001.location = (0.0, 0.0, 0.0)
_m = ob_cylinder_001.modifiers.new('Bevel', 'BEVEL')
_m.width = 0.05
_m.width_pct = 0.05
_m.segments = 3
_m.angle_limit = 0.1745
_m.harden_normals = True
_m = ob_cylinder_001.modifiers.new('Smooth by Angle', 'NODES')
_m.node_group = ng_smooth_by_angle
_m.use_pin_to_last = True
_m.show_group_selector = False
ob_camera.location = (2.634, 2.21, 1.318)
ob_camera.rotation_euler = (1.281, -0.03935, 2.184)
ob_sun.location = (2.557, 1.311, 1.217)

# ---- collection membership
col_collection.objects.link(ob_cylinder)
col_collection.objects.link(ob_cylinder_001)
col_collection.objects.link(ob_camera)
col_collection.objects.link(ob_sun)

# ---- scene / render settings (as saved in the file)
scene.camera = ob_camera
scene.frame_start = 1; scene.frame_end = 250; scene.frame_set(1)
scene.render.engine = 'BLENDER_EEVEE_NEXT'
scene.render.film_transparent = True
scene.render.bake_bias = 0.0
scene.render.bake_samples = 0
scene.render.compositor_device = 'GPU'
scene.eevee.use_volume_custom_range = False
scene.eevee.fast_gi_thickness_near = 0.1
scene.eevee.fast_gi_thickness_far = 0.0
scene.eevee.ray_tracing_options.screen_trace_thickness = 0.1
bpy.context.view_layer.update()
